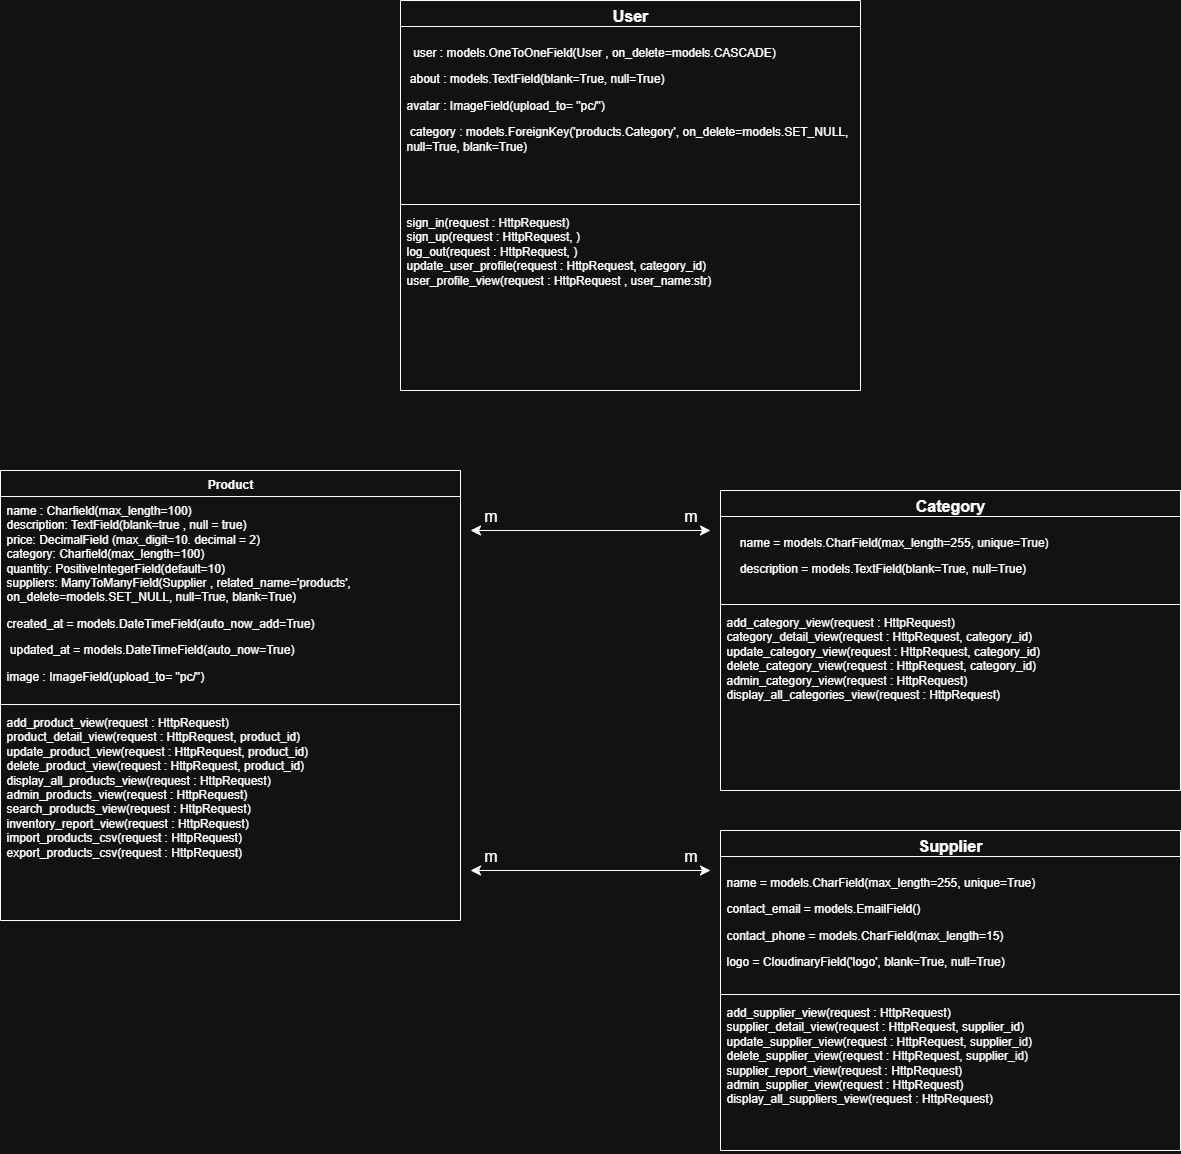

The diagram above was exported from draw.io. Its source (the exported page's mxGraphModel, read from the mxfile embedded in the PNG):
<mxGraphModel dx="1343" dy="1324" grid="1" gridSize="10" guides="1" tooltips="1" connect="1" arrows="1" fold="1" page="1" pageScale="1" pageWidth="827" pageHeight="1169" math="0" shadow="0">
  <root>
    <mxCell id="WIyWlLk6GJQsqaUBKTNV-0" />
    <mxCell id="WIyWlLk6GJQsqaUBKTNV-1" parent="WIyWlLk6GJQsqaUBKTNV-0" />
    <mxCell id="Oydsc4ojnETOFVF8eHjq-0" value="&lt;font style=&quot;color: light-dark(rgb(6, 112, 90), rgb(255, 255, 255));&quot;&gt;Product&lt;/font&gt;" style="swimlane;fontStyle=1;align=center;verticalAlign=top;childLayout=stackLayout;horizontal=1;startSize=26;horizontalStack=0;resizeParent=1;resizeParentMax=0;resizeLast=0;collapsible=1;marginBottom=0;whiteSpace=wrap;html=1;" parent="WIyWlLk6GJQsqaUBKTNV-1" vertex="1">
      <mxGeometry x="370" y="860" width="460" height="450" as="geometry" />
    </mxCell>
    <mxCell id="Oydsc4ojnETOFVF8eHjq-2" value="name : Charfield(max_length=100)&lt;div&gt;description:&amp;nbsp;&lt;span style=&quot;background-color: transparent; color: light-dark(rgb(0, 0, 0), rgb(255, 255, 255));&quot;&gt;TextField(blank=true , null = true)&lt;/span&gt;&lt;/div&gt;&lt;div&gt;price: DecimalField&amp;nbsp;&lt;span style=&quot;background-color: transparent; color: light-dark(rgb(0, 0, 0), rgb(255, 255, 255));&quot;&gt;(max_digit=10. decimal = 2)&lt;/span&gt;&lt;/div&gt;&lt;div&gt;category:&amp;nbsp;&lt;span style=&quot;background-color: transparent; color: light-dark(rgb(0, 0, 0), rgb(255, 255, 255));&quot;&gt;Charfield(max_length=100)&lt;/span&gt;&lt;/div&gt;&lt;div&gt;&lt;span style=&quot;background-color: transparent; color: light-dark(rgb(0, 0, 0), rgb(255, 255, 255));&quot;&gt;quantity: PositiveIntegerField(default=10)&lt;/span&gt;&lt;/div&gt;&lt;div&gt;suppliers: ManyToManyField(Supplier ,&amp;nbsp;&lt;span style=&quot;background-color: transparent; color: light-dark(rgb(0, 0, 0), rgb(255, 255, 255));&quot;&gt;related_name='products', on_delete=models.SET_NULL, null=True, blank=True&lt;/span&gt;)&lt;span style=&quot;background-color: transparent; color: light-dark(rgb(0, 0, 0), rgb(255, 255, 255));&quot;&gt;&lt;/span&gt;&lt;/div&gt;&lt;div&gt;&lt;p class=&quot;MsoNormal&quot;&gt;created_at = models.DateTimeField(auto_now_add=True)&lt;/p&gt;&lt;p class=&quot;MsoNormal&quot;&gt;&amp;nbsp;updated_at = models.DateTimeField(auto_now=True)&lt;span style=&quot;background-color: transparent; color: light-dark(rgb(0, 0, 0), rgb(255, 255, 255));&quot;&gt;&amp;nbsp; &amp;nbsp;&lt;/span&gt;&lt;/p&gt;&lt;/div&gt;&lt;div&gt;image : ImageField(upload_to= &quot;pc/&quot;)&lt;/div&gt;&lt;div&gt;&lt;div&gt;&lt;br&gt;&lt;/div&gt;&lt;div&gt;&lt;br&gt;&lt;/div&gt;&lt;/div&gt;" style="text;strokeColor=none;fillColor=none;align=left;verticalAlign=top;spacingLeft=4;spacingRight=4;overflow=hidden;rotatable=0;points=[[0,0.5],[1,0.5]];portConstraint=eastwest;whiteSpace=wrap;html=1;" parent="Oydsc4ojnETOFVF8eHjq-0" vertex="1">
      <mxGeometry y="26" width="460" height="204" as="geometry" />
    </mxCell>
    <mxCell id="Oydsc4ojnETOFVF8eHjq-3" value="" style="line;strokeWidth=1;fillColor=none;align=left;verticalAlign=middle;spacingTop=-1;spacingLeft=3;spacingRight=3;rotatable=0;labelPosition=right;points=[];portConstraint=eastwest;strokeColor=inherit;" parent="Oydsc4ojnETOFVF8eHjq-0" vertex="1">
      <mxGeometry y="230" width="460" height="8" as="geometry" />
    </mxCell>
    <mxCell id="Oydsc4ojnETOFVF8eHjq-4" value="add_product_view(request : HttpRequest)&lt;div&gt;product_detail_view(request : HttpRequest, product_id)&lt;/div&gt;&lt;div&gt;update_product_view(request : HttpRequest&lt;span style=&quot;background-color: transparent; color: light-dark(rgb(0, 0, 0), rgb(255, 255, 255));&quot;&gt;,&amp;nbsp;&lt;/span&gt;product&lt;span style=&quot;background-color: transparent; color: light-dark(rgb(0, 0, 0), rgb(255, 255, 255));&quot;&gt;_id&lt;/span&gt;&lt;span style=&quot;background-color: transparent; color: light-dark(rgb(0, 0, 0), rgb(255, 255, 255));&quot;&gt;)&lt;/span&gt;&lt;/div&gt;&lt;div&gt;delete_product_view(request : HttpRequest&lt;span style=&quot;background-color: transparent; color: light-dark(rgb(0, 0, 0), rgb(255, 255, 255));&quot;&gt;,&amp;nbsp;&lt;/span&gt;product&lt;span style=&quot;background-color: transparent; color: light-dark(rgb(0, 0, 0), rgb(255, 255, 255));&quot;&gt;_id&lt;/span&gt;&lt;span style=&quot;background-color: transparent; color: light-dark(rgb(0, 0, 0), rgb(255, 255, 255));&quot;&gt;)&lt;/span&gt;&lt;/div&gt;&lt;div&gt;display_all_products_view(request : HttpRequest&lt;span style=&quot;color: light-dark(rgb(0, 0, 0), rgb(255, 255, 255)); background-color: transparent;&quot;&gt;)&lt;/span&gt;&lt;span style=&quot;background-color: transparent; color: light-dark(rgb(0, 0, 0), rgb(255, 255, 255));&quot;&gt;&lt;/span&gt;&lt;/div&gt;&lt;div&gt;admin_products_view(request : HttpRequest&lt;span style=&quot;color: light-dark(rgb(0, 0, 0), rgb(255, 255, 255)); background-color: transparent;&quot;&gt;)&lt;/span&gt;&lt;span style=&quot;color: light-dark(rgb(0, 0, 0), rgb(255, 255, 255)); background-color: transparent;&quot;&gt;&lt;/span&gt;&lt;/div&gt;&lt;div&gt;search_products_view(request : HttpRequest&lt;span style=&quot;color: light-dark(rgb(0, 0, 0), rgb(255, 255, 255)); background-color: transparent;&quot;&gt;)&lt;/span&gt;&lt;span style=&quot;color: light-dark(rgb(0, 0, 0), rgb(255, 255, 255)); background-color: transparent;&quot;&gt;&lt;/span&gt;&lt;/div&gt;&lt;div&gt;&lt;span style=&quot;color: light-dark(rgb(0, 0, 0), rgb(255, 255, 255)); background-color: transparent;&quot;&gt;inventory_report_view&lt;/span&gt;&lt;span style=&quot;background-color: transparent; color: light-dark(rgb(0, 0, 0), rgb(255, 255, 255));&quot;&gt;(request : HttpRequest&lt;/span&gt;&lt;span style=&quot;background-color: transparent; color: light-dark(rgb(0, 0, 0), rgb(255, 255, 255));&quot;&gt;)&lt;/span&gt;&lt;/div&gt;&lt;div&gt;&lt;span style=&quot;background-color: transparent; color: light-dark(rgb(0, 0, 0), rgb(255, 255, 255));&quot;&gt;import_products_csv&lt;/span&gt;&lt;span style=&quot;background-color: transparent; color: light-dark(rgb(0, 0, 0), rgb(255, 255, 255));&quot;&gt;(request : HttpRequest&lt;/span&gt;&lt;span style=&quot;background-color: transparent; color: light-dark(rgb(0, 0, 0), rgb(255, 255, 255));&quot;&gt;)&lt;/span&gt;&lt;/div&gt;&lt;div&gt;&lt;span style=&quot;color: light-dark(rgb(0, 0, 0), rgb(255, 255, 255)); background-color: transparent;&quot;&gt;export_products_csv&lt;/span&gt;&lt;span style=&quot;color: light-dark(rgb(0, 0, 0), rgb(255, 255, 255)); background-color: transparent;&quot;&gt;(request : HttpRequest&lt;/span&gt;&lt;span style=&quot;color: light-dark(rgb(0, 0, 0), rgb(255, 255, 255)); background-color: transparent;&quot;&gt;)&lt;/span&gt;&lt;span style=&quot;background-color: transparent; color: light-dark(rgb(0, 0, 0), rgb(255, 255, 255));&quot;&gt;&lt;/span&gt;&lt;/div&gt;" style="text;strokeColor=none;fillColor=none;align=left;verticalAlign=top;spacingLeft=4;spacingRight=4;overflow=hidden;rotatable=0;points=[[0,0.5],[1,0.5]];portConstraint=eastwest;whiteSpace=wrap;html=1;" parent="Oydsc4ojnETOFVF8eHjq-0" vertex="1">
      <mxGeometry y="238" width="460" height="212" as="geometry" />
    </mxCell>
    <mxCell id="dpVsmsknzOB6K3lpNJ1T-0" value="&lt;span style=&quot;font-size:12.0pt;line-height:115%;&lt;br/&gt;font-family:&amp;quot;Aptos&amp;quot;,sans-serif;mso-ascii-theme-font:minor-latin;mso-fareast-font-family:&lt;br/&gt;Aptos;mso-fareast-theme-font:minor-latin;mso-hansi-theme-font:minor-latin;&lt;br/&gt;mso-bidi-font-family:Arial;mso-bidi-theme-font:minor-bidi;mso-ansi-language:&lt;br/&gt;EN-US;mso-fareast-language:EN-US;mso-bidi-language:AR-SA&quot;&gt;Category&lt;/span&gt;" style="swimlane;fontStyle=1;align=center;verticalAlign=top;childLayout=stackLayout;horizontal=1;startSize=26;horizontalStack=0;resizeParent=1;resizeParentMax=0;resizeLast=0;collapsible=1;marginBottom=0;whiteSpace=wrap;html=1;" vertex="1" parent="WIyWlLk6GJQsqaUBKTNV-1">
      <mxGeometry x="1090" y="880" width="460" height="300" as="geometry" />
    </mxCell>
    <mxCell id="dpVsmsknzOB6K3lpNJ1T-1" value="&lt;div&gt;&lt;div&gt;&lt;p class=&quot;MsoNormal&quot;&gt;&amp;nbsp; &amp;nbsp; name = models.CharField(max_length=255, unique=True)&lt;/p&gt;&lt;p class=&quot;MsoNormal&quot;&gt;&amp;nbsp; &amp;nbsp; description = models.TextField(blank=True, null=True)&lt;/p&gt;&lt;/div&gt;&lt;/div&gt;" style="text;strokeColor=none;fillColor=none;align=left;verticalAlign=top;spacingLeft=4;spacingRight=4;overflow=hidden;rotatable=0;points=[[0,0.5],[1,0.5]];portConstraint=eastwest;whiteSpace=wrap;html=1;" vertex="1" parent="dpVsmsknzOB6K3lpNJ1T-0">
      <mxGeometry y="26" width="460" height="84" as="geometry" />
    </mxCell>
    <mxCell id="dpVsmsknzOB6K3lpNJ1T-2" value="" style="line;strokeWidth=1;fillColor=none;align=left;verticalAlign=middle;spacingTop=-1;spacingLeft=3;spacingRight=3;rotatable=0;labelPosition=right;points=[];portConstraint=eastwest;strokeColor=inherit;" vertex="1" parent="dpVsmsknzOB6K3lpNJ1T-0">
      <mxGeometry y="110" width="460" height="8" as="geometry" />
    </mxCell>
    <mxCell id="dpVsmsknzOB6K3lpNJ1T-3" value="add_category_view(request : HttpRequest)&lt;br&gt;&lt;div&gt;&lt;span style=&quot;background-color: transparent; color: light-dark(rgb(0, 0, 0), rgb(255, 255, 255));&quot;&gt;category&lt;/span&gt;_detail_view(request : HttpRequest, category_id)&lt;/div&gt;&lt;div&gt;update_category_view(request : HttpRequest&lt;span style=&quot;background-color: transparent; color: light-dark(rgb(0, 0, 0), rgb(255, 255, 255));&quot;&gt;,&amp;nbsp;&lt;/span&gt;category_id&lt;span style=&quot;background-color: transparent; color: light-dark(rgb(0, 0, 0), rgb(255, 255, 255));&quot;&gt;)&lt;/span&gt;&lt;/div&gt;&lt;div&gt;delete_category_view(request : HttpRequest&lt;span style=&quot;background-color: transparent; color: light-dark(rgb(0, 0, 0), rgb(255, 255, 255));&quot;&gt;,&amp;nbsp;&lt;/span&gt;category_id&lt;span style=&quot;background-color: transparent; color: light-dark(rgb(0, 0, 0), rgb(255, 255, 255));&quot;&gt;)&lt;/span&gt;&lt;/div&gt;&lt;div&gt;&lt;span style=&quot;background-color: transparent; color: light-dark(rgb(0, 0, 0), rgb(255, 255, 255));&quot;&gt;admin_category_view(&lt;/span&gt;&lt;span style=&quot;background-color: transparent; color: light-dark(rgb(0, 0, 0), rgb(255, 255, 255));&quot;&gt;request : HttpRequest&lt;/span&gt;&lt;span style=&quot;background-color: transparent; color: light-dark(rgb(0, 0, 0), rgb(255, 255, 255));&quot;&gt;)&lt;/span&gt;&lt;/div&gt;&lt;div&gt;&lt;span style=&quot;background-color: transparent; color: light-dark(rgb(0, 0, 0), rgb(255, 255, 255));&quot;&gt;display_all_categories_view&lt;/span&gt;&lt;span style=&quot;background-color: transparent; color: light-dark(rgb(0, 0, 0), rgb(255, 255, 255));&quot;&gt;(&lt;/span&gt;&lt;span style=&quot;background-color: transparent; color: light-dark(rgb(0, 0, 0), rgb(255, 255, 255));&quot;&gt;request : HttpRequest&lt;/span&gt;&lt;span style=&quot;background-color: transparent; color: light-dark(rgb(0, 0, 0), rgb(255, 255, 255));&quot;&gt;)&lt;/span&gt;&lt;/div&gt;&lt;div&gt;&lt;br&gt;&lt;/div&gt;&lt;div&gt;&lt;span style=&quot;background-color: transparent; color: light-dark(rgb(0, 0, 0), rgb(255, 255, 255));&quot;&gt;&lt;br&gt;&lt;/span&gt;&lt;/div&gt;&lt;div&gt;&lt;span style=&quot;background-color: transparent; color: light-dark(rgb(0, 0, 0), rgb(255, 255, 255));&quot;&gt;&lt;br&gt;&lt;/span&gt;&lt;/div&gt;" style="text;strokeColor=none;fillColor=none;align=left;verticalAlign=top;spacingLeft=4;spacingRight=4;overflow=hidden;rotatable=0;points=[[0,0.5],[1,0.5]];portConstraint=eastwest;whiteSpace=wrap;html=1;" vertex="1" parent="dpVsmsknzOB6K3lpNJ1T-0">
      <mxGeometry y="118" width="460" height="182" as="geometry" />
    </mxCell>
    <mxCell id="dpVsmsknzOB6K3lpNJ1T-5" value="&lt;span style=&quot;font-size:12.0pt;line-height:115%;&lt;br/&gt;font-family:&amp;quot;Aptos&amp;quot;,sans-serif;mso-ascii-theme-font:minor-latin;mso-fareast-font-family:&lt;br/&gt;Aptos;mso-fareast-theme-font:minor-latin;mso-hansi-theme-font:minor-latin;&lt;br/&gt;mso-bidi-font-family:Arial;mso-bidi-theme-font:minor-bidi;mso-ansi-language:&lt;br/&gt;EN-US;mso-fareast-language:EN-US;mso-bidi-language:AR-SA&quot;&gt;Supplier&lt;/span&gt;" style="swimlane;fontStyle=1;align=center;verticalAlign=top;childLayout=stackLayout;horizontal=1;startSize=26;horizontalStack=0;resizeParent=1;resizeParentMax=0;resizeLast=0;collapsible=1;marginBottom=0;whiteSpace=wrap;html=1;" vertex="1" parent="WIyWlLk6GJQsqaUBKTNV-1">
      <mxGeometry x="1090" y="1220" width="460" height="320" as="geometry" />
    </mxCell>
    <mxCell id="dpVsmsknzOB6K3lpNJ1T-6" value="&lt;p class=&quot;MsoNormal&quot;&gt;name = models.CharField(max_length=255, unique=True)&lt;/p&gt;&lt;p class=&quot;MsoNormal&quot;&gt;contact_email = models.EmailField()&lt;/p&gt;&lt;p class=&quot;MsoNormal&quot;&gt;contact_phone = models.CharField(max_length=15)&lt;/p&gt;&lt;p class=&quot;MsoNormal&quot;&gt;logo = CloudinaryField('logo', blank=True, null=True)&lt;/p&gt;" style="text;strokeColor=none;fillColor=none;align=left;verticalAlign=top;spacingLeft=4;spacingRight=4;overflow=hidden;rotatable=0;points=[[0,0.5],[1,0.5]];portConstraint=eastwest;whiteSpace=wrap;html=1;" vertex="1" parent="dpVsmsknzOB6K3lpNJ1T-5">
      <mxGeometry y="26" width="460" height="134" as="geometry" />
    </mxCell>
    <mxCell id="dpVsmsknzOB6K3lpNJ1T-7" value="" style="line;strokeWidth=1;fillColor=none;align=left;verticalAlign=middle;spacingTop=-1;spacingLeft=3;spacingRight=3;rotatable=0;labelPosition=right;points=[];portConstraint=eastwest;strokeColor=inherit;" vertex="1" parent="dpVsmsknzOB6K3lpNJ1T-5">
      <mxGeometry y="160" width="460" height="8" as="geometry" />
    </mxCell>
    <mxCell id="dpVsmsknzOB6K3lpNJ1T-8" value="add_supplier_view(request : HttpRequest)&lt;div&gt;supplier_detail_view(request : HttpRequest, supplier_id)&lt;/div&gt;&lt;div&gt;update_supplier_view(request : HttpRequest&lt;span style=&quot;background-color: transparent;&quot;&gt;&lt;font color=&quot;rgba(0, 0, 0, 0)&quot;&gt;, &lt;/font&gt;&lt;span style=&quot;font-size: 12px;&quot;&gt;supplier&lt;/span&gt;&lt;font color=&quot;rgba(0, 0, 0, 0)&quot;&gt;_id&lt;/font&gt;&lt;/span&gt;&lt;span style=&quot;background-color: transparent; color: light-dark(rgb(0, 0, 0), rgb(255, 255, 255));&quot;&gt;)&lt;/span&gt;&lt;/div&gt;&lt;div&gt;delete_supplier_view(request : HttpRequest&lt;span style=&quot;background-color: transparent;&quot;&gt;&lt;font color=&quot;rgba(0, 0, 0, 0)&quot;&gt;, &lt;/font&gt;&lt;span style=&quot;font-size: 12px;&quot;&gt;supplier&lt;/span&gt;&lt;font color=&quot;rgba(0, 0, 0, 0)&quot;&gt;_id&lt;/font&gt;&lt;/span&gt;&lt;span style=&quot;background-color: transparent; color: light-dark(rgb(0, 0, 0), rgb(255, 255, 255));&quot;&gt;)&lt;/span&gt;&lt;/div&gt;&lt;div&gt;&lt;div&gt;&lt;span style=&quot;background-color: transparent; color: light-dark(rgb(0, 0, 0), rgb(255, 255, 255));&quot;&gt;supplier_report_view&lt;/span&gt;&lt;span style=&quot;background-color: transparent; color: light-dark(rgb(0, 0, 0), rgb(255, 255, 255));&quot;&gt;(&lt;/span&gt;&lt;span style=&quot;background-color: transparent; color: light-dark(rgb(0, 0, 0), rgb(255, 255, 255));&quot;&gt;request : HttpRequest&lt;/span&gt;&lt;span style=&quot;background-color: transparent; color: light-dark(rgb(0, 0, 0), rgb(255, 255, 255));&quot;&gt;)&lt;/span&gt;&lt;/div&gt;&lt;/div&gt;&lt;div&gt;&lt;span style=&quot;background-color: transparent; color: light-dark(rgb(0, 0, 0), rgb(255, 255, 255));&quot;&gt;admin_supplier_view&lt;/span&gt;&lt;span style=&quot;background-color: transparent; color: light-dark(rgb(0, 0, 0), rgb(255, 255, 255));&quot;&gt;(&lt;/span&gt;&lt;span style=&quot;background-color: transparent; color: light-dark(rgb(0, 0, 0), rgb(255, 255, 255));&quot;&gt;request : HttpRequest&lt;/span&gt;&lt;span style=&quot;background-color: transparent; color: light-dark(rgb(0, 0, 0), rgb(255, 255, 255));&quot;&gt;)&lt;/span&gt;&lt;/div&gt;&lt;div&gt;display_all_suppliers_view(&lt;span style=&quot;background-color: transparent; color: light-dark(rgb(0, 0, 0), rgb(255, 255, 255));&quot;&gt;request : HttpRequest&lt;/span&gt;&lt;span style=&quot;background-color: transparent; color: light-dark(rgb(0, 0, 0), rgb(255, 255, 255));&quot;&gt;)&lt;/span&gt;&lt;/div&gt;" style="text;strokeColor=none;fillColor=none;align=left;verticalAlign=top;spacingLeft=4;spacingRight=4;overflow=hidden;rotatable=0;points=[[0,0.5],[1,0.5]];portConstraint=eastwest;whiteSpace=wrap;html=1;" vertex="1" parent="dpVsmsknzOB6K3lpNJ1T-5">
      <mxGeometry y="168" width="460" height="152" as="geometry" />
    </mxCell>
    <mxCell id="dpVsmsknzOB6K3lpNJ1T-9" value="&lt;span style=&quot;font-size:12.0pt;line-height:115%;&amp;lt;br/&amp;gt;font-family:&amp;quot;Aptos&amp;quot;,sans-serif;mso-ascii-theme-font:minor-latin;mso-fareast-font-family:&amp;lt;br/&amp;gt;Aptos;mso-fareast-theme-font:minor-latin;mso-hansi-theme-font:minor-latin;&amp;lt;br/&amp;gt;mso-bidi-font-family:Arial;mso-bidi-theme-font:minor-bidi;mso-ansi-language:&amp;lt;br/&amp;gt;EN-US;mso-fareast-language:EN-US;mso-bidi-language:AR-SA&quot;&gt;User&lt;/span&gt;" style="swimlane;fontStyle=1;align=center;verticalAlign=top;childLayout=stackLayout;horizontal=1;startSize=26;horizontalStack=0;resizeParent=1;resizeParentMax=0;resizeLast=0;collapsible=1;marginBottom=0;whiteSpace=wrap;html=1;" vertex="1" parent="WIyWlLk6GJQsqaUBKTNV-1">
      <mxGeometry x="770" y="390" width="460" height="390" as="geometry" />
    </mxCell>
    <mxCell id="dpVsmsknzOB6K3lpNJ1T-10" value="&lt;p class=&quot;MsoNormal&quot;&gt;&amp;nbsp; user : models.OneToOneField(User , on_delete=models.CASCADE)&lt;/p&gt;&lt;p class=&quot;MsoNormal&quot;&gt;&amp;nbsp;about : models.TextField(blank=True, null=True)&lt;/p&gt;&lt;p class=&quot;MsoNormal&quot;&gt;avatar&amp;nbsp;&lt;span style=&quot;background-color: transparent; color: light-dark(rgb(0, 0, 0), rgb(255, 255, 255));&quot;&gt;: ImageField(upload_to= &quot;pc/&quot;)&lt;/span&gt;&lt;/p&gt;&lt;p class=&quot;MsoNormal&quot;&gt;&amp;nbsp;category : models.ForeignKey('products.Category', on_delete=models.SET_NULL,&lt;br/&gt;null=True, blank=True)&lt;/p&gt;&lt;p class=&quot;MsoNormal&quot;&gt;&lt;br/&gt;&lt;br/&gt;&lt;/p&gt;&lt;p class=&quot;MsoNormal&quot;&gt;&amp;nbsp; &amp;nbsp; phone : models.CharField(max_length=15, blank=True)&lt;/p&gt;&lt;div&gt;&lt;br&gt;&lt;br&gt;&lt;/div&gt;" style="text;strokeColor=none;fillColor=none;align=left;verticalAlign=top;spacingLeft=4;spacingRight=4;overflow=hidden;rotatable=0;points=[[0,0.5],[1,0.5]];portConstraint=eastwest;whiteSpace=wrap;html=1;" vertex="1" parent="dpVsmsknzOB6K3lpNJ1T-9">
      <mxGeometry y="26" width="460" height="174" as="geometry" />
    </mxCell>
    <mxCell id="dpVsmsknzOB6K3lpNJ1T-11" value="" style="line;strokeWidth=1;fillColor=none;align=left;verticalAlign=middle;spacingTop=-1;spacingLeft=3;spacingRight=3;rotatable=0;labelPosition=right;points=[];portConstraint=eastwest;strokeColor=inherit;" vertex="1" parent="dpVsmsknzOB6K3lpNJ1T-9">
      <mxGeometry y="200" width="460" height="8" as="geometry" />
    </mxCell>
    <mxCell id="dpVsmsknzOB6K3lpNJ1T-12" value="sign_in(request : HttpRequest)&lt;br&gt;&lt;div&gt;sign_up(request : HttpRequest, )&lt;/div&gt;&lt;div&gt;log_out(request : HttpRequest&lt;span style=&quot;background-color: transparent; color: light-dark(rgb(0, 0, 0), rgb(255, 255, 255));&quot;&gt;,&amp;nbsp;&lt;/span&gt;&lt;span style=&quot;background-color: transparent; color: light-dark(rgb(0, 0, 0), rgb(255, 255, 255));&quot;&gt;)&lt;/span&gt;&lt;/div&gt;&lt;div&gt;update_user_profile(request : HttpRequest&lt;span style=&quot;background-color: transparent; color: light-dark(rgb(0, 0, 0), rgb(255, 255, 255));&quot;&gt;,&amp;nbsp;&lt;/span&gt;category_id&lt;span style=&quot;background-color: transparent; color: light-dark(rgb(0, 0, 0), rgb(255, 255, 255));&quot;&gt;)&lt;/span&gt;&lt;/div&gt;&lt;div&gt;&lt;span style=&quot;background-color: transparent; color: light-dark(rgb(0, 0, 0), rgb(255, 255, 255));&quot;&gt;user_profile_view(&lt;/span&gt;&lt;span style=&quot;background-color: transparent; color: light-dark(rgb(0, 0, 0), rgb(255, 255, 255));&quot;&gt;request : HttpRequest , user_name:str&lt;/span&gt;&lt;span style=&quot;background-color: transparent; color: light-dark(rgb(0, 0, 0), rgb(255, 255, 255));&quot;&gt;)&lt;/span&gt;&lt;/div&gt;&lt;div&gt;&lt;br&gt;&lt;/div&gt;&lt;div&gt;&lt;span style=&quot;background-color: transparent; color: light-dark(rgb(0, 0, 0), rgb(255, 255, 255));&quot;&gt;&lt;br&gt;&lt;/span&gt;&lt;/div&gt;&lt;div&gt;&lt;span style=&quot;background-color: transparent; color: light-dark(rgb(0, 0, 0), rgb(255, 255, 255));&quot;&gt;&lt;br&gt;&lt;/span&gt;&lt;/div&gt;" style="text;strokeColor=none;fillColor=none;align=left;verticalAlign=top;spacingLeft=4;spacingRight=4;overflow=hidden;rotatable=0;points=[[0,0.5],[1,0.5]];portConstraint=eastwest;whiteSpace=wrap;html=1;" vertex="1" parent="dpVsmsknzOB6K3lpNJ1T-9">
      <mxGeometry y="208" width="460" height="182" as="geometry" />
    </mxCell>
    <mxCell id="dpVsmsknzOB6K3lpNJ1T-13" value="" style="endArrow=classic;startArrow=classic;html=1;rounded=0;fontSize=12;startSize=8;endSize=8;curved=1;" edge="1" parent="WIyWlLk6GJQsqaUBKTNV-1">
      <mxGeometry width="50" height="50" relative="1" as="geometry">
        <mxPoint x="840" y="920" as="sourcePoint" />
        <mxPoint x="1080" y="920" as="targetPoint" />
      </mxGeometry>
    </mxCell>
    <mxCell id="dpVsmsknzOB6K3lpNJ1T-15" value="" style="endArrow=classic;startArrow=classic;html=1;rounded=0;fontSize=12;startSize=8;endSize=8;curved=1;" edge="1" parent="WIyWlLk6GJQsqaUBKTNV-1">
      <mxGeometry width="50" height="50" relative="1" as="geometry">
        <mxPoint x="840" y="1260" as="sourcePoint" />
        <mxPoint x="1080" y="1260" as="targetPoint" />
      </mxGeometry>
    </mxCell>
    <mxCell id="dpVsmsknzOB6K3lpNJ1T-16" value="m" style="text;html=1;align=center;verticalAlign=middle;resizable=0;points=[];autosize=1;strokeColor=none;fillColor=none;fontSize=16;" vertex="1" parent="WIyWlLk6GJQsqaUBKTNV-1">
      <mxGeometry x="840" y="890" width="40" height="30" as="geometry" />
    </mxCell>
    <mxCell id="dpVsmsknzOB6K3lpNJ1T-18" value="m" style="text;html=1;align=center;verticalAlign=middle;resizable=0;points=[];autosize=1;strokeColor=none;fillColor=none;fontSize=16;" vertex="1" parent="WIyWlLk6GJQsqaUBKTNV-1">
      <mxGeometry x="840" y="1230" width="40" height="30" as="geometry" />
    </mxCell>
    <mxCell id="dpVsmsknzOB6K3lpNJ1T-20" value="m" style="text;html=1;align=center;verticalAlign=middle;resizable=0;points=[];autosize=1;strokeColor=none;fillColor=none;fontSize=16;" vertex="1" parent="WIyWlLk6GJQsqaUBKTNV-1">
      <mxGeometry x="1040" y="890" width="40" height="30" as="geometry" />
    </mxCell>
    <mxCell id="dpVsmsknzOB6K3lpNJ1T-21" value="m" style="text;html=1;align=center;verticalAlign=middle;resizable=0;points=[];autosize=1;strokeColor=none;fillColor=none;fontSize=16;" vertex="1" parent="WIyWlLk6GJQsqaUBKTNV-1">
      <mxGeometry x="1040" y="1230" width="40" height="30" as="geometry" />
    </mxCell>
  </root>
</mxGraphModel>